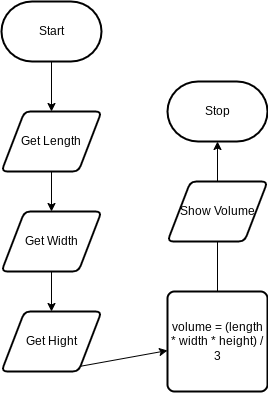

The diagram above was exported from draw.io. Its source (the exported page's mxGraphModel, read from the mxfile embedded in the PNG):
<mxGraphModel dx="755" dy="562" grid="1" gridSize="10" guides="1" tooltips="1" connect="1" arrows="1" fold="1" page="1" pageScale="1" pageWidth="827" pageHeight="1169" math="0" shadow="0">
  <root>
    <mxCell id="0" />
    <mxCell id="1" parent="0" />
    <mxCell id="6" style="edgeStyle=none;html=1;exitX=0.5;exitY=1;exitDx=0;exitDy=0;exitPerimeter=0;" edge="1" parent="1" source="2" target="3">
      <mxGeometry relative="1" as="geometry" />
    </mxCell>
    <mxCell id="2" value="Start" style="strokeWidth=2;html=1;shape=mxgraph.flowchart.terminator;whiteSpace=wrap;" vertex="1" parent="1">
      <mxGeometry x="314" y="90" width="100" height="60" as="geometry" />
    </mxCell>
    <mxCell id="7" style="edgeStyle=none;html=1;exitX=0.5;exitY=1;exitDx=0;exitDy=0;" edge="1" parent="1" source="3" target="4">
      <mxGeometry relative="1" as="geometry" />
    </mxCell>
    <mxCell id="3" value="Get Length" style="shape=parallelogram;html=1;strokeWidth=2;perimeter=parallelogramPerimeter;whiteSpace=wrap;rounded=1;arcSize=12;size=0.23;" vertex="1" parent="1">
      <mxGeometry x="314" y="200" width="100" height="60" as="geometry" />
    </mxCell>
    <mxCell id="8" style="edgeStyle=none;html=1;entryX=0.5;entryY=0;entryDx=0;entryDy=0;" edge="1" parent="1" source="4" target="5">
      <mxGeometry relative="1" as="geometry" />
    </mxCell>
    <mxCell id="4" value="Get Width" style="shape=parallelogram;html=1;strokeWidth=2;perimeter=parallelogramPerimeter;whiteSpace=wrap;rounded=1;arcSize=12;size=0.23;" vertex="1" parent="1">
      <mxGeometry x="314" y="300" width="100" height="60" as="geometry" />
    </mxCell>
    <mxCell id="11" style="edgeStyle=none;html=1;exitX=0.5;exitY=1;exitDx=0;exitDy=0;" edge="1" parent="1" source="5" target="9">
      <mxGeometry relative="1" as="geometry" />
    </mxCell>
    <mxCell id="5" value="Get Hight" style="shape=parallelogram;html=1;strokeWidth=2;perimeter=parallelogramPerimeter;whiteSpace=wrap;rounded=1;arcSize=12;size=0.23;" vertex="1" parent="1">
      <mxGeometry x="314" y="400" width="100" height="60" as="geometry" />
    </mxCell>
    <mxCell id="12" style="edgeStyle=none;html=1;exitX=0.5;exitY=1;exitDx=0;exitDy=0;entryX=0.5;entryY=0;entryDx=0;entryDy=0;" edge="1" parent="1" source="9" target="10">
      <mxGeometry relative="1" as="geometry" />
    </mxCell>
    <mxCell id="9" value="volume = (length * width * height) / 3" style="rounded=1;whiteSpace=wrap;html=1;absoluteArcSize=1;arcSize=14;strokeWidth=2;" vertex="1" parent="1">
      <mxGeometry x="480" y="380" width="100" height="100" as="geometry" />
    </mxCell>
    <mxCell id="14" style="edgeStyle=none;html=1;exitX=0.5;exitY=0;exitDx=0;exitDy=0;entryX=0.5;entryY=1;entryDx=0;entryDy=0;entryPerimeter=0;" edge="1" parent="1" source="10" target="13">
      <mxGeometry relative="1" as="geometry" />
    </mxCell>
    <mxCell id="10" value="Show Volume" style="shape=parallelogram;html=1;strokeWidth=2;perimeter=parallelogramPerimeter;whiteSpace=wrap;rounded=1;arcSize=12;size=0.23;" vertex="1" parent="1">
      <mxGeometry x="480" y="270" width="100" height="60" as="geometry" />
    </mxCell>
    <mxCell id="13" value="Stop" style="strokeWidth=2;html=1;shape=mxgraph.flowchart.terminator;whiteSpace=wrap;" vertex="1" parent="1">
      <mxGeometry x="480" y="170" width="100" height="60" as="geometry" />
    </mxCell>
  </root>
</mxGraphModel>